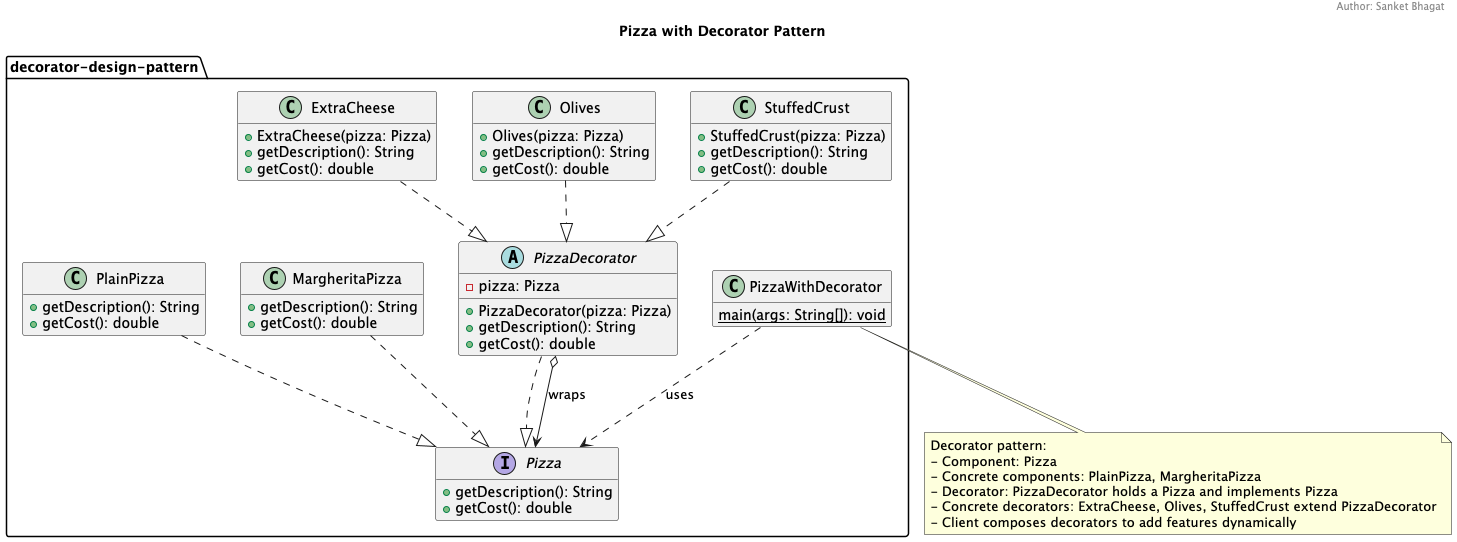

The diagram above was rendered by PlantUML. Its source (embedded in the PNG):
@startuml
title Pizza with Decorator Pattern
header Author: Sanket Bhagat
hide empty members
skinparam shadowing false

package "decorator-design-pattern" {
  ' ===== Component Interface =====
  interface Pizza {
    + getDescription(): String
    + getCost(): double
  }

  ' ===== Concrete Components =====
  class PlainPizza {
    + getDescription(): String
    + getCost(): double
  }

  class MargheritaPizza {
    + getDescription(): String
    + getCost(): double
  }

  ' ===== Abstract Decorator =====
  abstract class PizzaDecorator {
    - pizza: Pizza
    + PizzaDecorator(pizza: Pizza)
    + getDescription(): String
    + getCost(): double
  }

  ' ===== Concrete Decorators =====
  class ExtraCheese {
    + ExtraCheese(pizza: Pizza)
    + getDescription(): String
    + getCost(): double
  }

  class Olives {
    + Olives(pizza: Pizza)
    + getDescription(): String
    + getCost(): double
  }

  class StuffedCrust {
    + StuffedCrust(pizza: Pizza)
    + getDescription(): String
    + getCost(): double
  }

  ' ===== Client / Driver =====
  class PizzaWithDecorator {
    {static} main(args: String[]): void
  }

  ' ===== Relationships =====
  PlainPizza ..|> Pizza
  MargheritaPizza ..|> Pizza

  PizzaDecorator ..|> Pizza
  PizzaDecorator o--> Pizza : wraps

  ExtraCheese ..|> PizzaDecorator
  Olives ..|> PizzaDecorator
  StuffedCrust ..|> PizzaDecorator

  PizzaWithDecorator ..> Pizza : uses
}

note bottom
Decorator pattern:
- Component: Pizza
- Concrete components: PlainPizza, MargheritaPizza
- Decorator: PizzaDecorator holds a Pizza and implements Pizza
- Concrete decorators: ExtraCheese, Olives, StuffedCrust extend PizzaDecorator
- Client composes decorators to add features dynamically
end note

@enduml